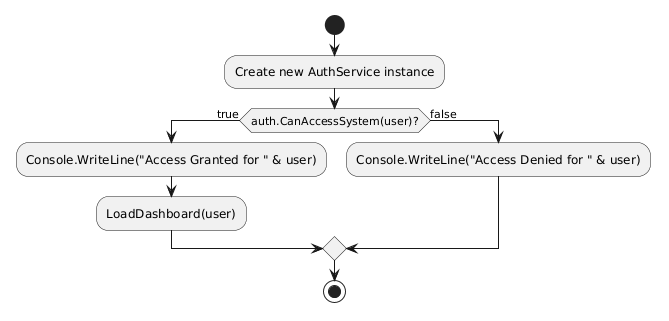

The diagram above was rendered by PlantUML. Its source (embedded in the PNG):
@startuml
start
:Create new AuthService instance;
if (auth.CanAccessSystem(user)?) then (true)
  :Console.WriteLine("Access Granted for " & user);
  :LoadDashboard(user);
else (false)
  :Console.WriteLine("Access Denied for " & user);
endif
stop
@enduml